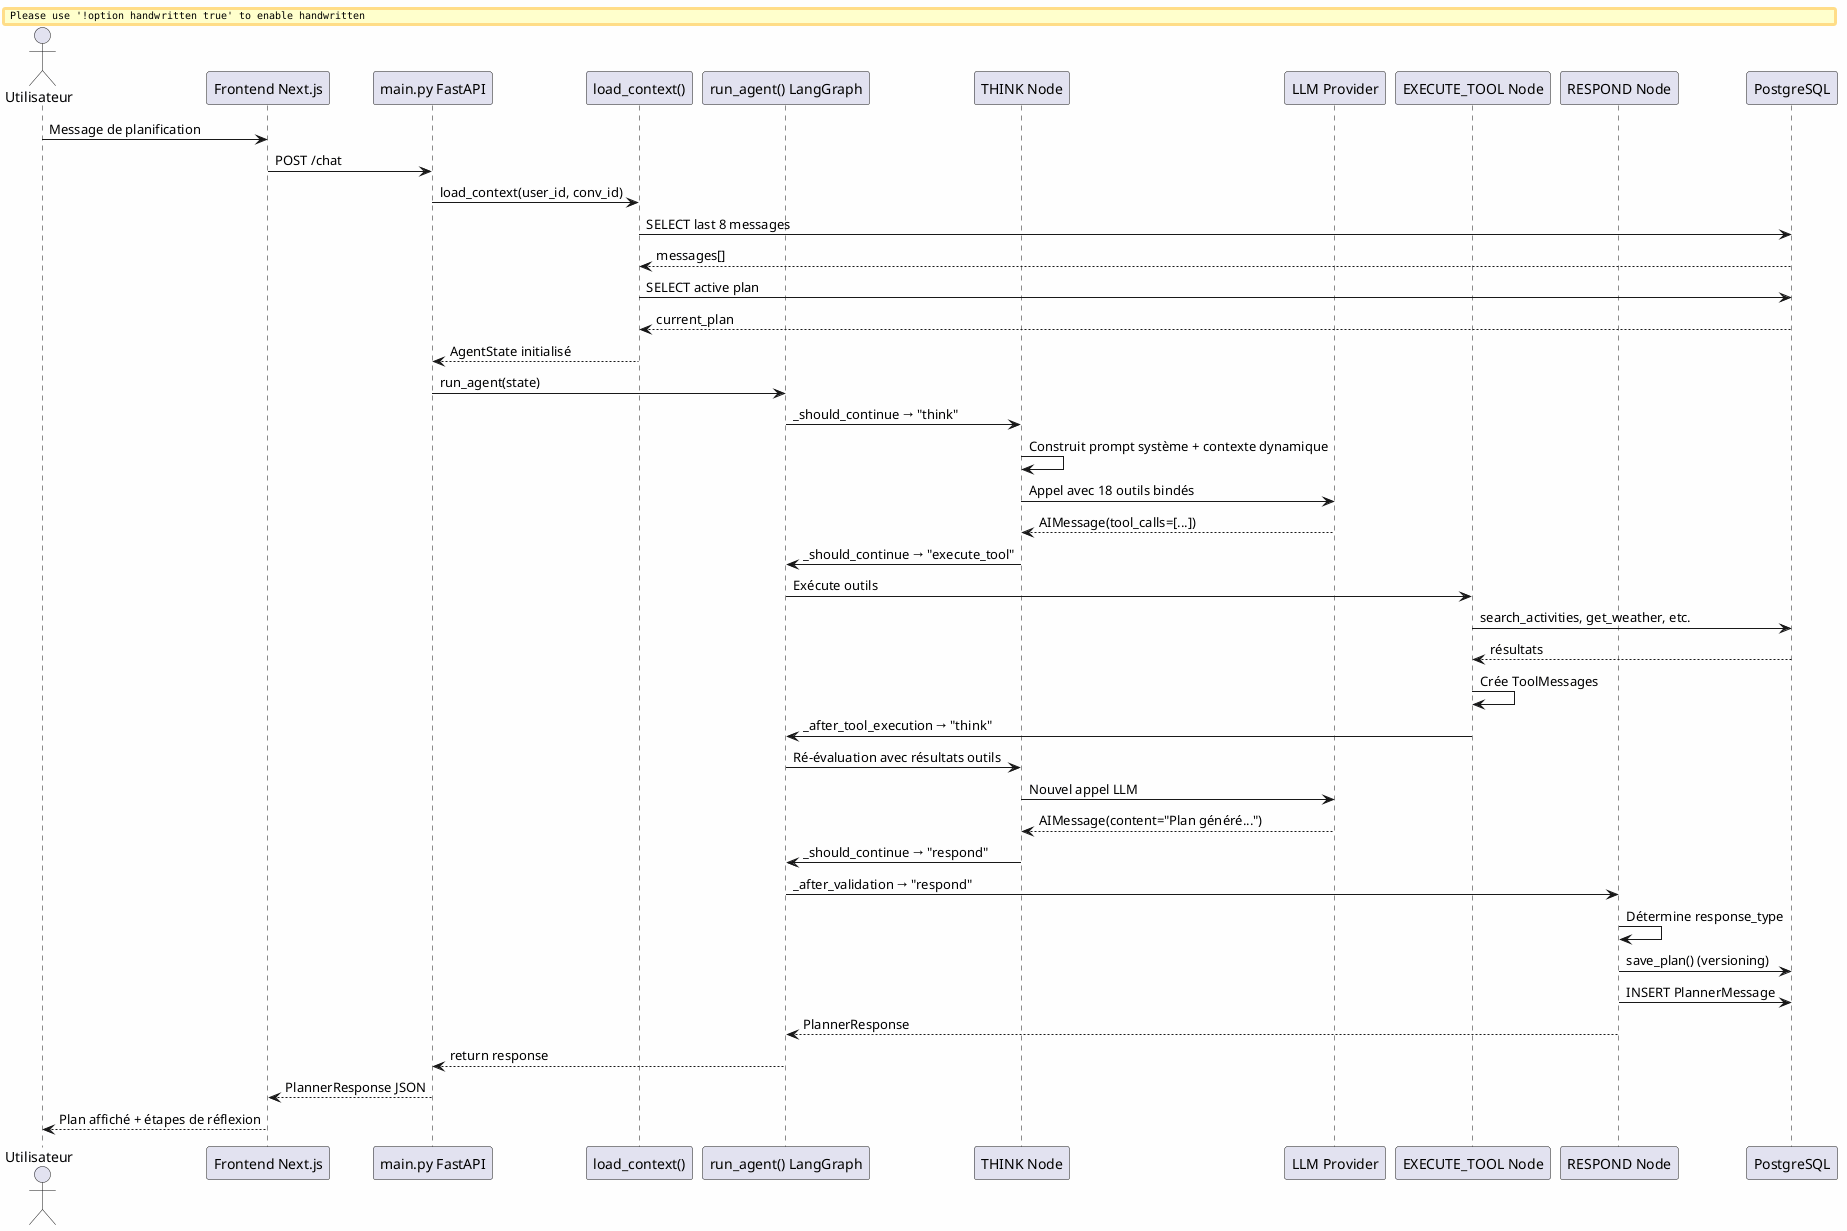

The diagram above was rendered by PlantUML. Its source (embedded in the PNG):
@startuml
skinparam backgroundColor #FEFEFE
skinparam handwritten false
skinparam defaultFontName "Arial"

actor "Utilisateur" as User
participant "Frontend Next.js" as Frontend
participant "main.py FastAPI" as FastAPI
participant "load_context()" as Context
participant "run_agent() LangGraph" as Agent
participant "THINK Node" as Think
participant "LLM Provider" as LLM
participant "EXECUTE_TOOL Node" as Exec
participant "RESPOND Node" as Respond
participant "PostgreSQL" as DB

User -> Frontend : Message de planification
Frontend -> FastAPI : POST /chat
FastAPI -> Context : load_context(user_id, conv_id)
Context -> DB : SELECT last 8 messages
DB --> Context : messages[]
Context -> DB : SELECT active plan
DB --> Context : current_plan
Context --> FastAPI : AgentState initialisé

FastAPI -> Agent : run_agent(state)
Agent -> Think : _should_continue → "think"

Think -> Think : Construit prompt système + contexte dynamique
Think -> LLM : Appel avec 18 outils bindés
LLM --> Think : AIMessage(tool_calls=[...])

Think -> Agent : _should_continue → "execute_tool"
Agent -> Exec : Exécute outils
Exec -> DB : search_activities, get_weather, etc.
DB --> Exec : résultats
Exec -> Exec : Crée ToolMessages
Exec -> Agent : _after_tool_execution → "think"

Agent -> Think : Ré-évaluation avec résultats outils
Think -> LLM : Nouvel appel LLM
LLM --> Think : AIMessage(content="Plan généré...")
Think -> Agent : _should_continue → "respond"

Agent -> Respond : _after_validation → "respond"
Respond -> Respond : Détermine response_type
Respond -> DB : save_plan() (versioning)
Respond -> DB : INSERT PlannerMessage
Respond --> Agent : PlannerResponse
Agent --> FastAPI : return response
FastAPI --> Frontend : PlannerResponse JSON
Frontend --> User : Plan affiché + étapes de réflexion

@enduml